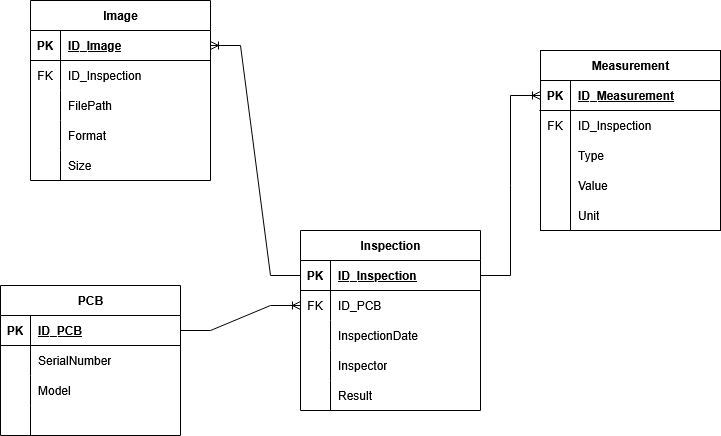

The diagram above was exported from draw.io. Its source (the exported page's mxGraphModel, read from the mxfile embedded in the PNG):
<mxGraphModel dx="786" dy="387" grid="1" gridSize="10" guides="1" tooltips="1" connect="1" arrows="1" fold="1" page="1" pageScale="1" pageWidth="827" pageHeight="1169" math="0" shadow="0">
  <root>
    <mxCell id="0" />
    <mxCell id="1" parent="0" />
    <mxCell id="vw_xWnb66X6SWGFgMbWT-1" value="Measurement" style="shape=table;startSize=30;container=1;collapsible=1;childLayout=tableLayout;fixedRows=1;rowLines=0;fontStyle=1;align=center;resizeLast=1;html=1;" vertex="1" parent="1">
      <mxGeometry x="570" y="50" width="180" height="180" as="geometry" />
    </mxCell>
    <mxCell id="vw_xWnb66X6SWGFgMbWT-2" value="" style="shape=tableRow;horizontal=0;startSize=0;swimlaneHead=0;swimlaneBody=0;fillColor=none;collapsible=0;dropTarget=0;points=[[0,0.5],[1,0.5]];portConstraint=eastwest;top=0;left=0;right=0;bottom=1;" vertex="1" parent="vw_xWnb66X6SWGFgMbWT-1">
      <mxGeometry y="30" width="180" height="30" as="geometry" />
    </mxCell>
    <mxCell id="vw_xWnb66X6SWGFgMbWT-3" value="PK" style="shape=partialRectangle;connectable=0;fillColor=none;top=0;left=0;bottom=0;right=0;fontStyle=1;overflow=hidden;whiteSpace=wrap;html=1;" vertex="1" parent="vw_xWnb66X6SWGFgMbWT-2">
      <mxGeometry width="30" height="30" as="geometry">
        <mxRectangle width="30" height="30" as="alternateBounds" />
      </mxGeometry>
    </mxCell>
    <mxCell id="vw_xWnb66X6SWGFgMbWT-4" value="ID_Measurement" style="shape=partialRectangle;connectable=0;fillColor=none;top=0;left=0;bottom=0;right=0;align=left;spacingLeft=6;fontStyle=5;overflow=hidden;whiteSpace=wrap;html=1;" vertex="1" parent="vw_xWnb66X6SWGFgMbWT-2">
      <mxGeometry x="30" width="150" height="30" as="geometry">
        <mxRectangle width="150" height="30" as="alternateBounds" />
      </mxGeometry>
    </mxCell>
    <mxCell id="vw_xWnb66X6SWGFgMbWT-5" value="" style="shape=tableRow;horizontal=0;startSize=0;swimlaneHead=0;swimlaneBody=0;fillColor=none;collapsible=0;dropTarget=0;points=[[0,0.5],[1,0.5]];portConstraint=eastwest;top=0;left=0;right=0;bottom=0;" vertex="1" parent="vw_xWnb66X6SWGFgMbWT-1">
      <mxGeometry y="60" width="180" height="30" as="geometry" />
    </mxCell>
    <mxCell id="vw_xWnb66X6SWGFgMbWT-6" value="FK" style="shape=partialRectangle;connectable=0;fillColor=none;top=0;left=0;bottom=0;right=0;editable=1;overflow=hidden;whiteSpace=wrap;html=1;" vertex="1" parent="vw_xWnb66X6SWGFgMbWT-5">
      <mxGeometry width="30" height="30" as="geometry">
        <mxRectangle width="30" height="30" as="alternateBounds" />
      </mxGeometry>
    </mxCell>
    <mxCell id="vw_xWnb66X6SWGFgMbWT-7" value="ID_Inspection" style="shape=partialRectangle;connectable=0;fillColor=none;top=0;left=0;bottom=0;right=0;align=left;spacingLeft=6;overflow=hidden;whiteSpace=wrap;html=1;" vertex="1" parent="vw_xWnb66X6SWGFgMbWT-5">
      <mxGeometry x="30" width="150" height="30" as="geometry">
        <mxRectangle width="150" height="30" as="alternateBounds" />
      </mxGeometry>
    </mxCell>
    <mxCell id="vw_xWnb66X6SWGFgMbWT-8" value="" style="shape=tableRow;horizontal=0;startSize=0;swimlaneHead=0;swimlaneBody=0;fillColor=none;collapsible=0;dropTarget=0;points=[[0,0.5],[1,0.5]];portConstraint=eastwest;top=0;left=0;right=0;bottom=0;" vertex="1" parent="vw_xWnb66X6SWGFgMbWT-1">
      <mxGeometry y="90" width="180" height="30" as="geometry" />
    </mxCell>
    <mxCell id="vw_xWnb66X6SWGFgMbWT-9" value="" style="shape=partialRectangle;connectable=0;fillColor=none;top=0;left=0;bottom=0;right=0;editable=1;overflow=hidden;whiteSpace=wrap;html=1;" vertex="1" parent="vw_xWnb66X6SWGFgMbWT-8">
      <mxGeometry width="30" height="30" as="geometry">
        <mxRectangle width="30" height="30" as="alternateBounds" />
      </mxGeometry>
    </mxCell>
    <mxCell id="vw_xWnb66X6SWGFgMbWT-10" value="Type" style="shape=partialRectangle;connectable=0;fillColor=none;top=0;left=0;bottom=0;right=0;align=left;spacingLeft=6;overflow=hidden;whiteSpace=wrap;html=1;" vertex="1" parent="vw_xWnb66X6SWGFgMbWT-8">
      <mxGeometry x="30" width="150" height="30" as="geometry">
        <mxRectangle width="150" height="30" as="alternateBounds" />
      </mxGeometry>
    </mxCell>
    <mxCell id="vw_xWnb66X6SWGFgMbWT-11" value="" style="shape=tableRow;horizontal=0;startSize=0;swimlaneHead=0;swimlaneBody=0;fillColor=none;collapsible=0;dropTarget=0;points=[[0,0.5],[1,0.5]];portConstraint=eastwest;top=0;left=0;right=0;bottom=0;" vertex="1" parent="vw_xWnb66X6SWGFgMbWT-1">
      <mxGeometry y="120" width="180" height="30" as="geometry" />
    </mxCell>
    <mxCell id="vw_xWnb66X6SWGFgMbWT-12" value="" style="shape=partialRectangle;connectable=0;fillColor=none;top=0;left=0;bottom=0;right=0;editable=1;overflow=hidden;whiteSpace=wrap;html=1;" vertex="1" parent="vw_xWnb66X6SWGFgMbWT-11">
      <mxGeometry width="30" height="30" as="geometry">
        <mxRectangle width="30" height="30" as="alternateBounds" />
      </mxGeometry>
    </mxCell>
    <mxCell id="vw_xWnb66X6SWGFgMbWT-13" value="Value" style="shape=partialRectangle;connectable=0;fillColor=none;top=0;left=0;bottom=0;right=0;align=left;spacingLeft=6;overflow=hidden;whiteSpace=wrap;html=1;" vertex="1" parent="vw_xWnb66X6SWGFgMbWT-11">
      <mxGeometry x="30" width="150" height="30" as="geometry">
        <mxRectangle width="150" height="30" as="alternateBounds" />
      </mxGeometry>
    </mxCell>
    <mxCell id="vw_xWnb66X6SWGFgMbWT-56" value="" style="shape=tableRow;horizontal=0;startSize=0;swimlaneHead=0;swimlaneBody=0;fillColor=none;collapsible=0;dropTarget=0;points=[[0,0.5],[1,0.5]];portConstraint=eastwest;top=0;left=0;right=0;bottom=0;" vertex="1" parent="vw_xWnb66X6SWGFgMbWT-1">
      <mxGeometry y="150" width="180" height="30" as="geometry" />
    </mxCell>
    <mxCell id="vw_xWnb66X6SWGFgMbWT-57" value="" style="shape=partialRectangle;connectable=0;fillColor=none;top=0;left=0;bottom=0;right=0;editable=1;overflow=hidden;whiteSpace=wrap;html=1;" vertex="1" parent="vw_xWnb66X6SWGFgMbWT-56">
      <mxGeometry width="30" height="30" as="geometry">
        <mxRectangle width="30" height="30" as="alternateBounds" />
      </mxGeometry>
    </mxCell>
    <mxCell id="vw_xWnb66X6SWGFgMbWT-58" value="Unit" style="shape=partialRectangle;connectable=0;fillColor=none;top=0;left=0;bottom=0;right=0;align=left;spacingLeft=6;overflow=hidden;whiteSpace=wrap;html=1;" vertex="1" parent="vw_xWnb66X6SWGFgMbWT-56">
      <mxGeometry x="30" width="150" height="30" as="geometry">
        <mxRectangle width="150" height="30" as="alternateBounds" />
      </mxGeometry>
    </mxCell>
    <mxCell id="vw_xWnb66X6SWGFgMbWT-14" value="Image" style="shape=table;startSize=30;container=1;collapsible=1;childLayout=tableLayout;fixedRows=1;rowLines=0;fontStyle=1;align=center;resizeLast=1;html=1;" vertex="1" parent="1">
      <mxGeometry x="60" width="180" height="180" as="geometry" />
    </mxCell>
    <mxCell id="vw_xWnb66X6SWGFgMbWT-15" value="" style="shape=tableRow;horizontal=0;startSize=0;swimlaneHead=0;swimlaneBody=0;fillColor=none;collapsible=0;dropTarget=0;points=[[0,0.5],[1,0.5]];portConstraint=eastwest;top=0;left=0;right=0;bottom=1;" vertex="1" parent="vw_xWnb66X6SWGFgMbWT-14">
      <mxGeometry y="30" width="180" height="30" as="geometry" />
    </mxCell>
    <mxCell id="vw_xWnb66X6SWGFgMbWT-16" value="PK" style="shape=partialRectangle;connectable=0;fillColor=none;top=0;left=0;bottom=0;right=0;fontStyle=1;overflow=hidden;whiteSpace=wrap;html=1;" vertex="1" parent="vw_xWnb66X6SWGFgMbWT-15">
      <mxGeometry width="30" height="30" as="geometry">
        <mxRectangle width="30" height="30" as="alternateBounds" />
      </mxGeometry>
    </mxCell>
    <mxCell id="vw_xWnb66X6SWGFgMbWT-17" value="ID_Image" style="shape=partialRectangle;connectable=0;fillColor=none;top=0;left=0;bottom=0;right=0;align=left;spacingLeft=6;fontStyle=5;overflow=hidden;whiteSpace=wrap;html=1;" vertex="1" parent="vw_xWnb66X6SWGFgMbWT-15">
      <mxGeometry x="30" width="150" height="30" as="geometry">
        <mxRectangle width="150" height="30" as="alternateBounds" />
      </mxGeometry>
    </mxCell>
    <mxCell id="vw_xWnb66X6SWGFgMbWT-18" value="" style="shape=tableRow;horizontal=0;startSize=0;swimlaneHead=0;swimlaneBody=0;fillColor=none;collapsible=0;dropTarget=0;points=[[0,0.5],[1,0.5]];portConstraint=eastwest;top=0;left=0;right=0;bottom=0;" vertex="1" parent="vw_xWnb66X6SWGFgMbWT-14">
      <mxGeometry y="60" width="180" height="30" as="geometry" />
    </mxCell>
    <mxCell id="vw_xWnb66X6SWGFgMbWT-19" value="FK" style="shape=partialRectangle;connectable=0;fillColor=none;top=0;left=0;bottom=0;right=0;editable=1;overflow=hidden;whiteSpace=wrap;html=1;" vertex="1" parent="vw_xWnb66X6SWGFgMbWT-18">
      <mxGeometry width="30" height="30" as="geometry">
        <mxRectangle width="30" height="30" as="alternateBounds" />
      </mxGeometry>
    </mxCell>
    <mxCell id="vw_xWnb66X6SWGFgMbWT-20" value="ID_Inspection" style="shape=partialRectangle;connectable=0;fillColor=none;top=0;left=0;bottom=0;right=0;align=left;spacingLeft=6;overflow=hidden;whiteSpace=wrap;html=1;" vertex="1" parent="vw_xWnb66X6SWGFgMbWT-18">
      <mxGeometry x="30" width="150" height="30" as="geometry">
        <mxRectangle width="150" height="30" as="alternateBounds" />
      </mxGeometry>
    </mxCell>
    <mxCell id="vw_xWnb66X6SWGFgMbWT-21" value="" style="shape=tableRow;horizontal=0;startSize=0;swimlaneHead=0;swimlaneBody=0;fillColor=none;collapsible=0;dropTarget=0;points=[[0,0.5],[1,0.5]];portConstraint=eastwest;top=0;left=0;right=0;bottom=0;" vertex="1" parent="vw_xWnb66X6SWGFgMbWT-14">
      <mxGeometry y="90" width="180" height="30" as="geometry" />
    </mxCell>
    <mxCell id="vw_xWnb66X6SWGFgMbWT-22" value="" style="shape=partialRectangle;connectable=0;fillColor=none;top=0;left=0;bottom=0;right=0;editable=1;overflow=hidden;whiteSpace=wrap;html=1;" vertex="1" parent="vw_xWnb66X6SWGFgMbWT-21">
      <mxGeometry width="30" height="30" as="geometry">
        <mxRectangle width="30" height="30" as="alternateBounds" />
      </mxGeometry>
    </mxCell>
    <mxCell id="vw_xWnb66X6SWGFgMbWT-23" value="FilePath" style="shape=partialRectangle;connectable=0;fillColor=none;top=0;left=0;bottom=0;right=0;align=left;spacingLeft=6;overflow=hidden;whiteSpace=wrap;html=1;" vertex="1" parent="vw_xWnb66X6SWGFgMbWT-21">
      <mxGeometry x="30" width="150" height="30" as="geometry">
        <mxRectangle width="150" height="30" as="alternateBounds" />
      </mxGeometry>
    </mxCell>
    <mxCell id="vw_xWnb66X6SWGFgMbWT-24" value="" style="shape=tableRow;horizontal=0;startSize=0;swimlaneHead=0;swimlaneBody=0;fillColor=none;collapsible=0;dropTarget=0;points=[[0,0.5],[1,0.5]];portConstraint=eastwest;top=0;left=0;right=0;bottom=0;" vertex="1" parent="vw_xWnb66X6SWGFgMbWT-14">
      <mxGeometry y="120" width="180" height="30" as="geometry" />
    </mxCell>
    <mxCell id="vw_xWnb66X6SWGFgMbWT-25" value="" style="shape=partialRectangle;connectable=0;fillColor=none;top=0;left=0;bottom=0;right=0;editable=1;overflow=hidden;whiteSpace=wrap;html=1;" vertex="1" parent="vw_xWnb66X6SWGFgMbWT-24">
      <mxGeometry width="30" height="30" as="geometry">
        <mxRectangle width="30" height="30" as="alternateBounds" />
      </mxGeometry>
    </mxCell>
    <mxCell id="vw_xWnb66X6SWGFgMbWT-26" value="Format" style="shape=partialRectangle;connectable=0;fillColor=none;top=0;left=0;bottom=0;right=0;align=left;spacingLeft=6;overflow=hidden;whiteSpace=wrap;html=1;" vertex="1" parent="vw_xWnb66X6SWGFgMbWT-24">
      <mxGeometry x="30" width="150" height="30" as="geometry">
        <mxRectangle width="150" height="30" as="alternateBounds" />
      </mxGeometry>
    </mxCell>
    <mxCell id="vw_xWnb66X6SWGFgMbWT-59" value="" style="shape=tableRow;horizontal=0;startSize=0;swimlaneHead=0;swimlaneBody=0;fillColor=none;collapsible=0;dropTarget=0;points=[[0,0.5],[1,0.5]];portConstraint=eastwest;top=0;left=0;right=0;bottom=0;" vertex="1" parent="vw_xWnb66X6SWGFgMbWT-14">
      <mxGeometry y="150" width="180" height="30" as="geometry" />
    </mxCell>
    <mxCell id="vw_xWnb66X6SWGFgMbWT-60" value="" style="shape=partialRectangle;connectable=0;fillColor=none;top=0;left=0;bottom=0;right=0;editable=1;overflow=hidden;whiteSpace=wrap;html=1;" vertex="1" parent="vw_xWnb66X6SWGFgMbWT-59">
      <mxGeometry width="30" height="30" as="geometry">
        <mxRectangle width="30" height="30" as="alternateBounds" />
      </mxGeometry>
    </mxCell>
    <mxCell id="vw_xWnb66X6SWGFgMbWT-61" value="Size" style="shape=partialRectangle;connectable=0;fillColor=none;top=0;left=0;bottom=0;right=0;align=left;spacingLeft=6;overflow=hidden;whiteSpace=wrap;html=1;" vertex="1" parent="vw_xWnb66X6SWGFgMbWT-59">
      <mxGeometry x="30" width="150" height="30" as="geometry">
        <mxRectangle width="150" height="30" as="alternateBounds" />
      </mxGeometry>
    </mxCell>
    <mxCell id="vw_xWnb66X6SWGFgMbWT-27" value="Inspection" style="shape=table;startSize=30;container=1;collapsible=1;childLayout=tableLayout;fixedRows=1;rowLines=0;fontStyle=1;align=center;resizeLast=1;html=1;" vertex="1" parent="1">
      <mxGeometry x="330" y="230" width="180" height="180" as="geometry" />
    </mxCell>
    <mxCell id="vw_xWnb66X6SWGFgMbWT-28" value="" style="shape=tableRow;horizontal=0;startSize=0;swimlaneHead=0;swimlaneBody=0;fillColor=none;collapsible=0;dropTarget=0;points=[[0,0.5],[1,0.5]];portConstraint=eastwest;top=0;left=0;right=0;bottom=1;" vertex="1" parent="vw_xWnb66X6SWGFgMbWT-27">
      <mxGeometry y="30" width="180" height="30" as="geometry" />
    </mxCell>
    <mxCell id="vw_xWnb66X6SWGFgMbWT-29" value="PK" style="shape=partialRectangle;connectable=0;fillColor=none;top=0;left=0;bottom=0;right=0;fontStyle=1;overflow=hidden;whiteSpace=wrap;html=1;" vertex="1" parent="vw_xWnb66X6SWGFgMbWT-28">
      <mxGeometry width="30" height="30" as="geometry">
        <mxRectangle width="30" height="30" as="alternateBounds" />
      </mxGeometry>
    </mxCell>
    <mxCell id="vw_xWnb66X6SWGFgMbWT-30" value="ID_Inspection" style="shape=partialRectangle;connectable=0;fillColor=none;top=0;left=0;bottom=0;right=0;align=left;spacingLeft=6;fontStyle=5;overflow=hidden;whiteSpace=wrap;html=1;" vertex="1" parent="vw_xWnb66X6SWGFgMbWT-28">
      <mxGeometry x="30" width="150" height="30" as="geometry">
        <mxRectangle width="150" height="30" as="alternateBounds" />
      </mxGeometry>
    </mxCell>
    <mxCell id="vw_xWnb66X6SWGFgMbWT-31" value="" style="shape=tableRow;horizontal=0;startSize=0;swimlaneHead=0;swimlaneBody=0;fillColor=none;collapsible=0;dropTarget=0;points=[[0,0.5],[1,0.5]];portConstraint=eastwest;top=0;left=0;right=0;bottom=0;" vertex="1" parent="vw_xWnb66X6SWGFgMbWT-27">
      <mxGeometry y="60" width="180" height="30" as="geometry" />
    </mxCell>
    <mxCell id="vw_xWnb66X6SWGFgMbWT-32" value="FK" style="shape=partialRectangle;connectable=0;fillColor=none;top=0;left=0;bottom=0;right=0;editable=1;overflow=hidden;whiteSpace=wrap;html=1;" vertex="1" parent="vw_xWnb66X6SWGFgMbWT-31">
      <mxGeometry width="30" height="30" as="geometry">
        <mxRectangle width="30" height="30" as="alternateBounds" />
      </mxGeometry>
    </mxCell>
    <mxCell id="vw_xWnb66X6SWGFgMbWT-33" value="ID_PCB" style="shape=partialRectangle;connectable=0;fillColor=none;top=0;left=0;bottom=0;right=0;align=left;spacingLeft=6;overflow=hidden;whiteSpace=wrap;html=1;" vertex="1" parent="vw_xWnb66X6SWGFgMbWT-31">
      <mxGeometry x="30" width="150" height="30" as="geometry">
        <mxRectangle width="150" height="30" as="alternateBounds" />
      </mxGeometry>
    </mxCell>
    <mxCell id="vw_xWnb66X6SWGFgMbWT-34" value="" style="shape=tableRow;horizontal=0;startSize=0;swimlaneHead=0;swimlaneBody=0;fillColor=none;collapsible=0;dropTarget=0;points=[[0,0.5],[1,0.5]];portConstraint=eastwest;top=0;left=0;right=0;bottom=0;" vertex="1" parent="vw_xWnb66X6SWGFgMbWT-27">
      <mxGeometry y="90" width="180" height="30" as="geometry" />
    </mxCell>
    <mxCell id="vw_xWnb66X6SWGFgMbWT-35" value="" style="shape=partialRectangle;connectable=0;fillColor=none;top=0;left=0;bottom=0;right=0;editable=1;overflow=hidden;whiteSpace=wrap;html=1;" vertex="1" parent="vw_xWnb66X6SWGFgMbWT-34">
      <mxGeometry width="30" height="30" as="geometry">
        <mxRectangle width="30" height="30" as="alternateBounds" />
      </mxGeometry>
    </mxCell>
    <mxCell id="vw_xWnb66X6SWGFgMbWT-36" value="InspectionDate" style="shape=partialRectangle;connectable=0;fillColor=none;top=0;left=0;bottom=0;right=0;align=left;spacingLeft=6;overflow=hidden;whiteSpace=wrap;html=1;" vertex="1" parent="vw_xWnb66X6SWGFgMbWT-34">
      <mxGeometry x="30" width="150" height="30" as="geometry">
        <mxRectangle width="150" height="30" as="alternateBounds" />
      </mxGeometry>
    </mxCell>
    <mxCell id="vw_xWnb66X6SWGFgMbWT-37" value="" style="shape=tableRow;horizontal=0;startSize=0;swimlaneHead=0;swimlaneBody=0;fillColor=none;collapsible=0;dropTarget=0;points=[[0,0.5],[1,0.5]];portConstraint=eastwest;top=0;left=0;right=0;bottom=0;" vertex="1" parent="vw_xWnb66X6SWGFgMbWT-27">
      <mxGeometry y="120" width="180" height="30" as="geometry" />
    </mxCell>
    <mxCell id="vw_xWnb66X6SWGFgMbWT-38" value="" style="shape=partialRectangle;connectable=0;fillColor=none;top=0;left=0;bottom=0;right=0;editable=1;overflow=hidden;whiteSpace=wrap;html=1;" vertex="1" parent="vw_xWnb66X6SWGFgMbWT-37">
      <mxGeometry width="30" height="30" as="geometry">
        <mxRectangle width="30" height="30" as="alternateBounds" />
      </mxGeometry>
    </mxCell>
    <mxCell id="vw_xWnb66X6SWGFgMbWT-39" value="Inspector" style="shape=partialRectangle;connectable=0;fillColor=none;top=0;left=0;bottom=0;right=0;align=left;spacingLeft=6;overflow=hidden;whiteSpace=wrap;html=1;" vertex="1" parent="vw_xWnb66X6SWGFgMbWT-37">
      <mxGeometry x="30" width="150" height="30" as="geometry">
        <mxRectangle width="150" height="30" as="alternateBounds" />
      </mxGeometry>
    </mxCell>
    <mxCell id="vw_xWnb66X6SWGFgMbWT-53" value="" style="shape=tableRow;horizontal=0;startSize=0;swimlaneHead=0;swimlaneBody=0;fillColor=none;collapsible=0;dropTarget=0;points=[[0,0.5],[1,0.5]];portConstraint=eastwest;top=0;left=0;right=0;bottom=0;" vertex="1" parent="vw_xWnb66X6SWGFgMbWT-27">
      <mxGeometry y="150" width="180" height="30" as="geometry" />
    </mxCell>
    <mxCell id="vw_xWnb66X6SWGFgMbWT-54" value="" style="shape=partialRectangle;connectable=0;fillColor=none;top=0;left=0;bottom=0;right=0;editable=1;overflow=hidden;whiteSpace=wrap;html=1;" vertex="1" parent="vw_xWnb66X6SWGFgMbWT-53">
      <mxGeometry width="30" height="30" as="geometry">
        <mxRectangle width="30" height="30" as="alternateBounds" />
      </mxGeometry>
    </mxCell>
    <mxCell id="vw_xWnb66X6SWGFgMbWT-55" value="Result" style="shape=partialRectangle;connectable=0;fillColor=none;top=0;left=0;bottom=0;right=0;align=left;spacingLeft=6;overflow=hidden;whiteSpace=wrap;html=1;" vertex="1" parent="vw_xWnb66X6SWGFgMbWT-53">
      <mxGeometry x="30" width="150" height="30" as="geometry">
        <mxRectangle width="150" height="30" as="alternateBounds" />
      </mxGeometry>
    </mxCell>
    <mxCell id="vw_xWnb66X6SWGFgMbWT-40" value="PCB" style="shape=table;startSize=30;container=1;collapsible=1;childLayout=tableLayout;fixedRows=1;rowLines=0;fontStyle=1;align=center;resizeLast=1;html=1;" vertex="1" parent="1">
      <mxGeometry x="30" y="285" width="180" height="150" as="geometry" />
    </mxCell>
    <mxCell id="vw_xWnb66X6SWGFgMbWT-41" value="" style="shape=tableRow;horizontal=0;startSize=0;swimlaneHead=0;swimlaneBody=0;fillColor=none;collapsible=0;dropTarget=0;points=[[0,0.5],[1,0.5]];portConstraint=eastwest;top=0;left=0;right=0;bottom=1;" vertex="1" parent="vw_xWnb66X6SWGFgMbWT-40">
      <mxGeometry y="30" width="180" height="30" as="geometry" />
    </mxCell>
    <mxCell id="vw_xWnb66X6SWGFgMbWT-42" value="PK" style="shape=partialRectangle;connectable=0;fillColor=none;top=0;left=0;bottom=0;right=0;fontStyle=1;overflow=hidden;whiteSpace=wrap;html=1;" vertex="1" parent="vw_xWnb66X6SWGFgMbWT-41">
      <mxGeometry width="30" height="30" as="geometry">
        <mxRectangle width="30" height="30" as="alternateBounds" />
      </mxGeometry>
    </mxCell>
    <mxCell id="vw_xWnb66X6SWGFgMbWT-43" value="ID_PCB" style="shape=partialRectangle;connectable=0;fillColor=none;top=0;left=0;bottom=0;right=0;align=left;spacingLeft=6;fontStyle=5;overflow=hidden;whiteSpace=wrap;html=1;" vertex="1" parent="vw_xWnb66X6SWGFgMbWT-41">
      <mxGeometry x="30" width="150" height="30" as="geometry">
        <mxRectangle width="150" height="30" as="alternateBounds" />
      </mxGeometry>
    </mxCell>
    <mxCell id="vw_xWnb66X6SWGFgMbWT-44" value="" style="shape=tableRow;horizontal=0;startSize=0;swimlaneHead=0;swimlaneBody=0;fillColor=none;collapsible=0;dropTarget=0;points=[[0,0.5],[1,0.5]];portConstraint=eastwest;top=0;left=0;right=0;bottom=0;" vertex="1" parent="vw_xWnb66X6SWGFgMbWT-40">
      <mxGeometry y="60" width="180" height="30" as="geometry" />
    </mxCell>
    <mxCell id="vw_xWnb66X6SWGFgMbWT-45" value="" style="shape=partialRectangle;connectable=0;fillColor=none;top=0;left=0;bottom=0;right=0;editable=1;overflow=hidden;whiteSpace=wrap;html=1;" vertex="1" parent="vw_xWnb66X6SWGFgMbWT-44">
      <mxGeometry width="30" height="30" as="geometry">
        <mxRectangle width="30" height="30" as="alternateBounds" />
      </mxGeometry>
    </mxCell>
    <mxCell id="vw_xWnb66X6SWGFgMbWT-46" value="SerialNumber" style="shape=partialRectangle;connectable=0;fillColor=none;top=0;left=0;bottom=0;right=0;align=left;spacingLeft=6;overflow=hidden;whiteSpace=wrap;html=1;" vertex="1" parent="vw_xWnb66X6SWGFgMbWT-44">
      <mxGeometry x="30" width="150" height="30" as="geometry">
        <mxRectangle width="150" height="30" as="alternateBounds" />
      </mxGeometry>
    </mxCell>
    <mxCell id="vw_xWnb66X6SWGFgMbWT-47" value="" style="shape=tableRow;horizontal=0;startSize=0;swimlaneHead=0;swimlaneBody=0;fillColor=none;collapsible=0;dropTarget=0;points=[[0,0.5],[1,0.5]];portConstraint=eastwest;top=0;left=0;right=0;bottom=0;" vertex="1" parent="vw_xWnb66X6SWGFgMbWT-40">
      <mxGeometry y="90" width="180" height="30" as="geometry" />
    </mxCell>
    <mxCell id="vw_xWnb66X6SWGFgMbWT-48" value="" style="shape=partialRectangle;connectable=0;fillColor=none;top=0;left=0;bottom=0;right=0;editable=1;overflow=hidden;whiteSpace=wrap;html=1;" vertex="1" parent="vw_xWnb66X6SWGFgMbWT-47">
      <mxGeometry width="30" height="30" as="geometry">
        <mxRectangle width="30" height="30" as="alternateBounds" />
      </mxGeometry>
    </mxCell>
    <mxCell id="vw_xWnb66X6SWGFgMbWT-49" value="Model" style="shape=partialRectangle;connectable=0;fillColor=none;top=0;left=0;bottom=0;right=0;align=left;spacingLeft=6;overflow=hidden;whiteSpace=wrap;html=1;" vertex="1" parent="vw_xWnb66X6SWGFgMbWT-47">
      <mxGeometry x="30" width="150" height="30" as="geometry">
        <mxRectangle width="150" height="30" as="alternateBounds" />
      </mxGeometry>
    </mxCell>
    <mxCell id="vw_xWnb66X6SWGFgMbWT-50" value="" style="shape=tableRow;horizontal=0;startSize=0;swimlaneHead=0;swimlaneBody=0;fillColor=none;collapsible=0;dropTarget=0;points=[[0,0.5],[1,0.5]];portConstraint=eastwest;top=0;left=0;right=0;bottom=0;" vertex="1" parent="vw_xWnb66X6SWGFgMbWT-40">
      <mxGeometry y="120" width="180" height="30" as="geometry" />
    </mxCell>
    <mxCell id="vw_xWnb66X6SWGFgMbWT-51" value="" style="shape=partialRectangle;connectable=0;fillColor=none;top=0;left=0;bottom=0;right=0;editable=1;overflow=hidden;whiteSpace=wrap;html=1;" vertex="1" parent="vw_xWnb66X6SWGFgMbWT-50">
      <mxGeometry width="30" height="30" as="geometry">
        <mxRectangle width="30" height="30" as="alternateBounds" />
      </mxGeometry>
    </mxCell>
    <mxCell id="vw_xWnb66X6SWGFgMbWT-52" value="" style="shape=partialRectangle;connectable=0;fillColor=none;top=0;left=0;bottom=0;right=0;align=left;spacingLeft=6;overflow=hidden;whiteSpace=wrap;html=1;" vertex="1" parent="vw_xWnb66X6SWGFgMbWT-50">
      <mxGeometry x="30" width="150" height="30" as="geometry">
        <mxRectangle width="150" height="30" as="alternateBounds" />
      </mxGeometry>
    </mxCell>
    <mxCell id="vw_xWnb66X6SWGFgMbWT-62" value="" style="edgeStyle=entityRelationEdgeStyle;fontSize=12;html=1;endArrow=ERoneToMany;rounded=0;exitX=1;exitY=0.5;exitDx=0;exitDy=0;entryX=0;entryY=0.5;entryDx=0;entryDy=0;" edge="1" parent="1" source="vw_xWnb66X6SWGFgMbWT-41" target="vw_xWnb66X6SWGFgMbWT-31">
      <mxGeometry width="100" height="100" relative="1" as="geometry">
        <mxPoint x="360" y="180" as="sourcePoint" />
        <mxPoint x="460" y="80" as="targetPoint" />
      </mxGeometry>
    </mxCell>
    <mxCell id="vw_xWnb66X6SWGFgMbWT-63" value="" style="edgeStyle=entityRelationEdgeStyle;fontSize=12;html=1;endArrow=ERoneToMany;rounded=0;exitX=1;exitY=0.5;exitDx=0;exitDy=0;entryX=0;entryY=0.5;entryDx=0;entryDy=0;" edge="1" parent="1" source="vw_xWnb66X6SWGFgMbWT-28" target="vw_xWnb66X6SWGFgMbWT-2">
      <mxGeometry width="100" height="100" relative="1" as="geometry">
        <mxPoint x="350" y="280" as="sourcePoint" />
        <mxPoint x="450" y="180" as="targetPoint" />
        <Array as="points">
          <mxPoint x="770" y="140" />
        </Array>
      </mxGeometry>
    </mxCell>
    <mxCell id="vw_xWnb66X6SWGFgMbWT-64" value="" style="edgeStyle=entityRelationEdgeStyle;fontSize=12;html=1;endArrow=ERoneToMany;rounded=0;entryX=1;entryY=0.5;entryDx=0;entryDy=0;exitX=0;exitY=0.5;exitDx=0;exitDy=0;" edge="1" parent="1" source="vw_xWnb66X6SWGFgMbWT-28" target="vw_xWnb66X6SWGFgMbWT-15">
      <mxGeometry width="100" height="100" relative="1" as="geometry">
        <mxPoint x="250" y="200" as="sourcePoint" />
        <mxPoint x="450" y="120" as="targetPoint" />
      </mxGeometry>
    </mxCell>
  </root>
</mxGraphModel>